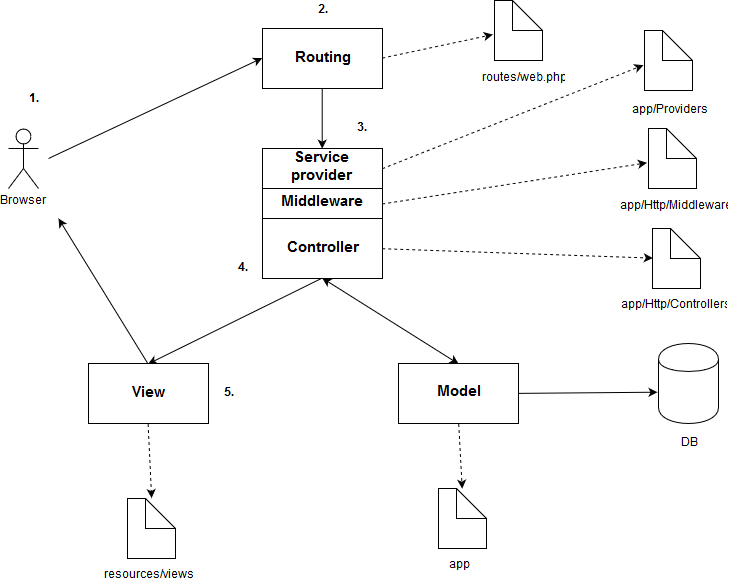

The diagram above was exported from draw.io. Its source (the exported page's mxGraphModel, read from the mxfile embedded in the PNG):
<mxGraphModel dx="1231" dy="621" grid="1" gridSize="10" guides="1" tooltips="1" connect="1" arrows="1" fold="1" page="1" pageScale="1" pageWidth="826" pageHeight="1169" background="#ffffff" math="0" shadow="0">
  <root>
    <mxCell id="0" />
    <mxCell id="1" parent="0" />
    <mxCell id="2" value="Browser" style="shape=umlActor;verticalLabelPosition=bottom;labelBackgroundColor=#ffffff;verticalAlign=top;html=1;shadow=0;strokeWidth=1;fillColor=#FFFFFF;fontSize=12;" vertex="1" parent="1">
      <mxGeometry x="40" y="200" width="30" height="60" as="geometry" />
    </mxCell>
    <mxCell id="3" value="" style="whiteSpace=wrap;html=1;shadow=0;strokeWidth=1;fillColor=#FFFFFF;fontSize=12;" vertex="1" parent="1">
      <mxGeometry x="294" y="100" width="120" height="60" as="geometry" />
    </mxCell>
    <mxCell id="4" value="" style="endArrow=classic;html=1;strokeColor=#000000;fontSize=12;entryX=0;entryY=0.5;" edge="1" parent="1" target="3">
      <mxGeometry width="50" height="50" relative="1" as="geometry">
        <mxPoint x="80" y="230" as="sourcePoint" />
        <mxPoint x="120" y="300" as="targetPoint" />
      </mxGeometry>
    </mxCell>
    <mxCell id="5" value="&lt;b&gt;&lt;font style=&quot;font-size: 15px&quot;&gt;Routing&lt;/font&gt;&lt;/b&gt;" style="text;html=1;strokeColor=none;fillColor=none;align=center;verticalAlign=middle;whiteSpace=wrap;shadow=0;fontSize=12;" vertex="1" parent="1">
      <mxGeometry x="334" y="120" width="40" height="20" as="geometry" />
    </mxCell>
    <mxCell id="6" value="" style="shape=note;whiteSpace=wrap;html=1;shadow=0;strokeWidth=1;fillColor=#FFFFFF;fontSize=12;" vertex="1" parent="1">
      <mxGeometry x="680" y="200" width="48" height="60" as="geometry" />
    </mxCell>
    <mxCell id="7" value="" style="endArrow=classic;html=1;strokeColor=#000000;fontSize=12;entryX=-0.025;entryY=0.57;entryPerimeter=0;exitX=1;exitY=0.5;dashed=1;" edge="1" parent="1" source="28" target="6">
      <mxGeometry width="50" height="50" relative="1" as="geometry">
        <mxPoint x="114" y="350" as="sourcePoint" />
        <mxPoint x="164" y="300" as="targetPoint" />
      </mxGeometry>
    </mxCell>
    <mxCell id="17" value="" style="whiteSpace=wrap;html=1;shadow=0;strokeWidth=1;fillColor=#FFFFFF;fontSize=12;" vertex="1" parent="1">
      <mxGeometry x="294" y="290" width="120" height="60" as="geometry" />
    </mxCell>
    <mxCell id="18" value="&lt;b&gt;&lt;font style=&quot;font-size: 15px&quot;&gt;Controller&lt;/font&gt;&lt;/b&gt;" style="text;html=1;strokeColor=none;fillColor=none;align=center;verticalAlign=middle;whiteSpace=wrap;shadow=0;fontSize=12;" vertex="1" parent="1">
      <mxGeometry x="334" y="310" width="40" height="20" as="geometry" />
    </mxCell>
    <mxCell id="19" value="" style="whiteSpace=wrap;html=1;shadow=0;strokeWidth=1;fillColor=#FFFFFF;fontSize=12;" vertex="1" parent="1">
      <mxGeometry x="430" y="435" width="120" height="60" as="geometry" />
    </mxCell>
    <mxCell id="20" value="&lt;b&gt;&lt;font style=&quot;font-size: 15px&quot;&gt;Model&lt;/font&gt;&lt;/b&gt;" style="text;html=1;strokeColor=none;fillColor=none;align=center;verticalAlign=middle;whiteSpace=wrap;shadow=0;fontSize=12;" vertex="1" parent="1">
      <mxGeometry x="470" y="454" width="40" height="20" as="geometry" />
    </mxCell>
    <mxCell id="21" value="" style="endArrow=classic;html=1;strokeColor=#000000;fontSize=12;exitX=0.5;exitY=1;entryX=0.5;entryY=0;" edge="1" parent="1" source="3" target="29">
      <mxGeometry width="50" height="50" relative="1" as="geometry">
        <mxPoint x="114" y="520" as="sourcePoint" />
        <mxPoint x="354" y="210" as="targetPoint" />
      </mxGeometry>
    </mxCell>
    <mxCell id="22" value="" style="endArrow=classic;html=1;strokeColor=#000000;fontSize=12;entryX=0.5;entryY=0;exitX=0.5;exitY=1;startArrow=classic;startFill=1;" edge="1" parent="1" source="17" target="19">
      <mxGeometry width="50" height="50" relative="1" as="geometry">
        <mxPoint x="70" y="520" as="sourcePoint" />
        <mxPoint x="120" y="470" as="targetPoint" />
      </mxGeometry>
    </mxCell>
    <mxCell id="23" value="" style="shape=cylinder;whiteSpace=wrap;html=1;shadow=0;strokeWidth=1;fillColor=#FFFFFF;fontSize=12;" vertex="1" parent="1">
      <mxGeometry x="690" y="415" width="60" height="80" as="geometry" />
    </mxCell>
    <mxCell id="24" value="" style="endArrow=classic;html=1;strokeColor=#000000;fontSize=12;entryX=-0.017;entryY=0.613;entryPerimeter=0;exitX=1;exitY=0.5;" edge="1" parent="1" source="19" target="23">
      <mxGeometry width="50" height="50" relative="1" as="geometry">
        <mxPoint x="70" y="575" as="sourcePoint" />
        <mxPoint x="120" y="525" as="targetPoint" />
      </mxGeometry>
    </mxCell>
    <mxCell id="25" value="DB" style="text;html=1;strokeColor=none;fillColor=none;align=center;verticalAlign=middle;whiteSpace=wrap;shadow=0;fontSize=12;" vertex="1" parent="1">
      <mxGeometry x="700" y="505" width="40" height="20" as="geometry" />
    </mxCell>
    <mxCell id="26" value="" style="whiteSpace=wrap;html=1;shadow=0;strokeWidth=1;fillColor=#FFFFFF;fontSize=12;" vertex="1" parent="1">
      <mxGeometry x="120" y="435" width="120" height="60" as="geometry" />
    </mxCell>
    <mxCell id="27" value="&lt;b&gt;&lt;font style=&quot;font-size: 15px&quot;&gt;View&lt;/font&gt;&lt;/b&gt;" style="text;html=1;strokeColor=none;fillColor=none;align=center;verticalAlign=middle;whiteSpace=wrap;shadow=0;fontSize=12;" vertex="1" parent="1">
      <mxGeometry x="160" y="455" width="40" height="20" as="geometry" />
    </mxCell>
    <mxCell id="28" value="&lt;b&gt;&lt;font style=&quot;font-size: 15px&quot;&gt;Middleware&lt;/font&gt;&lt;/b&gt;" style="whiteSpace=wrap;html=1;shadow=0;strokeWidth=1;fillColor=#FFFFFF;fontSize=12;" vertex="1" parent="1">
      <mxGeometry x="294" y="260" width="120" height="30" as="geometry" />
    </mxCell>
    <mxCell id="29" value="&lt;b&gt;&lt;font style=&quot;font-size: 15px&quot;&gt;Service provider&lt;/font&gt;&lt;/b&gt;" style="whiteSpace=wrap;html=1;shadow=0;strokeWidth=1;fillColor=#FFFFFF;fontSize=12;" vertex="1" parent="1">
      <mxGeometry x="294" y="220" width="120" height="40" as="geometry" />
    </mxCell>
    <mxCell id="31" value="" style="shape=note;whiteSpace=wrap;html=1;shadow=0;strokeWidth=1;fillColor=#FFFFFF;fontSize=12;" vertex="1" parent="1">
      <mxGeometry x="676" y="102" width="48" height="60" as="geometry" />
    </mxCell>
    <mxCell id="32" value="" style="endArrow=classic;html=1;strokeColor=#000000;fontSize=12;entryX=-0.025;entryY=0.57;entryPerimeter=0;exitX=1;exitY=0.5;dashed=1;" edge="1" target="31" parent="1" source="29">
      <mxGeometry x="584" y="184" width="50" height="50" as="geometry">
        <mxPoint x="584" y="184" as="sourcePoint" />
        <mxPoint x="334" y="354" as="targetPoint" />
      </mxGeometry>
    </mxCell>
    <mxCell id="33" value="app/Providers" style="text;html=1;strokeColor=none;fillColor=none;align=center;verticalAlign=middle;whiteSpace=wrap;shadow=0;fontSize=12;" vertex="1" parent="1">
      <mxGeometry x="680" y="172" width="40" height="20" as="geometry" />
    </mxCell>
    <mxCell id="34" value="" style="shape=note;whiteSpace=wrap;html=1;shadow=0;strokeWidth=1;fillColor=#FFFFFF;fontSize=12;" vertex="1" parent="1">
      <mxGeometry x="526" y="72" width="48" height="60" as="geometry" />
    </mxCell>
    <mxCell id="35" value="" style="endArrow=classic;html=1;strokeColor=#000000;fontSize=12;entryX=-0.025;entryY=0.57;entryPerimeter=0;exitX=1;exitY=0.5;dashed=1;" edge="1" target="34" parent="1" source="3">
      <mxGeometry x="434" y="128" width="50" height="50" as="geometry">
        <mxPoint x="434" y="128" as="sourcePoint" />
        <mxPoint x="184" y="298" as="targetPoint" />
      </mxGeometry>
    </mxCell>
    <mxCell id="36" value="routes/web.php" style="text;html=1;strokeColor=none;fillColor=none;align=center;verticalAlign=middle;whiteSpace=wrap;shadow=0;fontSize=12;" vertex="1" parent="1">
      <mxGeometry x="534" y="140" width="40" height="20" as="geometry" />
    </mxCell>
    <mxCell id="39" value="app/Http/Middleware" style="text;html=1;strokeColor=none;fillColor=none;align=center;verticalAlign=middle;whiteSpace=wrap;shadow=0;fontSize=12;" vertex="1" parent="1">
      <mxGeometry x="642" y="268" width="124" height="20" as="geometry" />
    </mxCell>
    <mxCell id="40" value="" style="shape=note;whiteSpace=wrap;html=1;shadow=0;strokeWidth=1;fillColor=#FFFFFF;fontSize=12;" vertex="1" parent="1">
      <mxGeometry x="684" y="300" width="48" height="60" as="geometry" />
    </mxCell>
    <mxCell id="41" value="app/Http/Controllers" style="text;html=1;strokeColor=none;fillColor=none;align=center;verticalAlign=middle;whiteSpace=wrap;shadow=0;fontSize=12;" vertex="1" parent="1">
      <mxGeometry x="645" y="367" width="118" height="20" as="geometry" />
    </mxCell>
    <mxCell id="42" value="" style="endArrow=classic;html=1;strokeColor=#000000;fontSize=12;entryX=0;entryY=0.5;exitX=1;exitY=0.5;strokeWidth=1;dashed=1;" edge="1" parent="1" source="17" target="40">
      <mxGeometry width="50" height="50" relative="1" as="geometry">
        <mxPoint x="30" y="600" as="sourcePoint" />
        <mxPoint x="80" y="550" as="targetPoint" />
      </mxGeometry>
    </mxCell>
    <mxCell id="43" value="" style="shape=note;whiteSpace=wrap;html=1;shadow=0;strokeWidth=1;fillColor=#FFFFFF;fontSize=12;" vertex="1" parent="1">
      <mxGeometry x="470" y="560" width="48" height="60" as="geometry" />
    </mxCell>
    <mxCell id="44" value="app" style="text;html=1;strokeColor=none;fillColor=none;align=center;verticalAlign=middle;whiteSpace=wrap;shadow=0;fontSize=12;" vertex="1" parent="1">
      <mxGeometry x="431" y="627" width="118" height="20" as="geometry" />
    </mxCell>
    <mxCell id="45" value="" style="endArrow=classic;html=1;strokeColor=#000000;fontSize=12;entryX=0.5;entryY=0;exitX=0.5;exitY=1;strokeWidth=1;dashed=1;" edge="1" target="43" parent="1" source="19">
      <mxGeometry x="351.8333333333335" y="580" width="50" height="50" as="geometry">
        <mxPoint x="351.8333333333335" y="580" as="sourcePoint" />
        <mxPoint x="18" y="810" as="targetPoint" />
      </mxGeometry>
    </mxCell>
    <mxCell id="46" value="" style="endArrow=classic;html=1;strokeColor=#000000;strokeWidth=1;fontSize=12;entryX=0.5;entryY=0;exitX=0.5;exitY=1;" edge="1" parent="1" source="17" target="26">
      <mxGeometry width="50" height="50" relative="1" as="geometry">
        <mxPoint x="30" y="720" as="sourcePoint" />
        <mxPoint x="80" y="670" as="targetPoint" />
      </mxGeometry>
    </mxCell>
    <mxCell id="47" value="" style="endArrow=classic;html=1;strokeColor=#000000;strokeWidth=1;fontSize=12;exitX=0.5;exitY=0;" edge="1" parent="1" source="26">
      <mxGeometry width="50" height="50" relative="1" as="geometry">
        <mxPoint x="170" y="430" as="sourcePoint" />
        <mxPoint x="90" y="290" as="targetPoint" />
      </mxGeometry>
    </mxCell>
    <mxCell id="48" value="&lt;b&gt;1.&lt;/b&gt;" style="text;html=1;strokeColor=none;fillColor=none;align=center;verticalAlign=middle;whiteSpace=wrap;shadow=0;fontSize=12;" vertex="1" parent="1">
      <mxGeometry x="40" y="162" width="50" height="18" as="geometry" />
    </mxCell>
    <mxCell id="49" value="&lt;b&gt;2.&lt;/b&gt;" style="text;html=1;strokeColor=none;fillColor=none;align=center;verticalAlign=middle;whiteSpace=wrap;shadow=0;fontSize=12;" vertex="1" parent="1">
      <mxGeometry x="334" y="72" width="40" height="20" as="geometry" />
    </mxCell>
    <mxCell id="50" value="&lt;b&gt;3.&lt;/b&gt;" style="text;html=1;strokeColor=none;fillColor=none;align=center;verticalAlign=middle;whiteSpace=wrap;shadow=0;fontSize=12;" vertex="1" parent="1">
      <mxGeometry x="373" y="190" width="40" height="20" as="geometry" />
    </mxCell>
    <mxCell id="51" value="&lt;b&gt;4.&lt;/b&gt;" style="text;html=1;strokeColor=none;fillColor=none;align=center;verticalAlign=middle;whiteSpace=wrap;shadow=0;fontSize=12;" vertex="1" parent="1">
      <mxGeometry x="254" y="330" width="40" height="20" as="geometry" />
    </mxCell>
    <mxCell id="52" value="&lt;b&gt;5.&lt;/b&gt;" style="text;html=1;strokeColor=none;fillColor=none;align=center;verticalAlign=middle;whiteSpace=wrap;shadow=0;fontSize=12;" vertex="1" parent="1">
      <mxGeometry x="240" y="455" width="40" height="20" as="geometry" />
    </mxCell>
    <mxCell id="53" value="" style="shape=note;whiteSpace=wrap;html=1;shadow=0;strokeWidth=1;fillColor=#FFFFFF;fontSize=12;" vertex="1" parent="1">
      <mxGeometry x="159" y="570" width="48" height="60" as="geometry" />
    </mxCell>
    <mxCell id="54" value="resources/views" style="text;html=1;strokeColor=none;fillColor=none;align=center;verticalAlign=middle;whiteSpace=wrap;shadow=0;fontSize=12;" vertex="1" parent="1">
      <mxGeometry x="120" y="637" width="118" height="20" as="geometry" />
    </mxCell>
    <mxCell id="55" value="" style="endArrow=classic;html=1;strokeColor=#000000;fontSize=12;entryX=0.5;entryY=0;exitX=0.5;exitY=1;strokeWidth=1;dashed=1;" edge="1" target="53" parent="1" source="26">
      <mxGeometry x="40.833333333333485" y="590" width="50" height="50" as="geometry">
        <mxPoint x="179.17647058823536" y="505.47058823529414" as="sourcePoint" />
        <mxPoint x="-293" y="820" as="targetPoint" />
      </mxGeometry>
    </mxCell>
  </root>
</mxGraphModel>